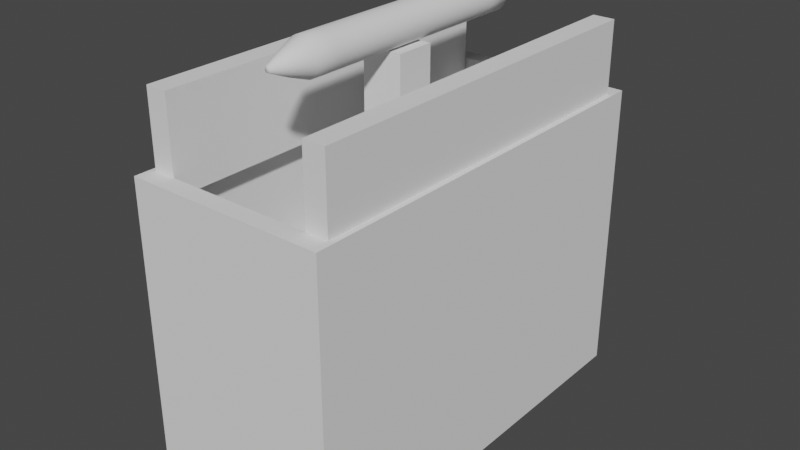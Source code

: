 # Source: PenCompartment.blend  (saved by Blender 2.82.7; exported with 4.5.12 LTS)
import bpy
from mathutils import Matrix  # noqa: F401  (used for matrix-valued properties, if any)

bpy.ops.wm.read_factory_settings(use_empty=True)
scene = bpy.context.scene
scene.name = 'Scene'

# ---- collections
col_collection = bpy.data.collections.new('Collection'); scene.collection.children.link(col_collection)

# ---- world
world_world = bpy.data.worlds.new('World'); scene.world = world_world
world_world.use_nodes = True; world_world.node_tree.nodes.clear()
_N = world_world.node_tree.nodes; _L = world_world.node_tree.links
n0 = _N.new('ShaderNodeOutputWorld'); n0.name = 'World Output'; n0.location = (300, 300)
n1 = _N.new('ShaderNodeBackground'); n1.name = 'Background'; n1.location = (10, 300)
n1.inputs[0].default_value = (0.05088, 0.05088, 0.05088, 1.0)
_L.new(n1.outputs[0], n0.inputs[0])
n0.is_active_output = True
world_world.color = (0.05088, 0.05088, 0.05088)
world_world.use_sun_shadow = False
world_world.sun_shadow_jitter_overblur = 0.0

# ---- meshes
me_cube_002 = bpy.data.meshes.new('Cube.002')
me_cube_002.from_pydata([(-0.1, -0.211, -0.151), (-0.1, -0.211, 0.151), (-0.1, 0.211, -0.151), (-0.1, 0.211, 0.151), (0.1, -0.211, -0.151), (0.1, -0.211, 0.151), (0.1, 0.211, -0.151), (0.1, 0.211, 0.151), (-0.0915, -0.1931, 0.151), (-0.0915, 0.1931, 0.151), (0.0915, -0.1931, 0.151), (0.0915, 0.1931, 0.151), (-0.0915, -0.1931, 0.02566), (-0.0915, 0.1931, 0.02566), (0.0915, -0.1931, 0.02566), (0.0915, 0.1931, 0.02566)], [], [(0, 1, 3, 2), (2, 3, 7, 6), (6, 7, 5, 4), (4, 5, 1, 0), (2, 6, 4, 0), (5, 7, 11, 10), (10, 11, 15, 14), (3, 1, 8, 9), (1, 5, 10, 8), (7, 3, 9, 11), (15, 13, 12, 14), (9, 8, 12, 13), (8, 10, 14, 12), (11, 9, 13, 15)])
_uv = me_cube_002.uv_layers.new(name='UVMap')
_uv.uv.foreach_set('vector', [0.375, 0.0, 0.625, 0.0, 0.625, 0.25, 0.375, 0.25, 0.375, 0.25, 0.625, 0.25, 0.625, 0.5, 0.375, 0.5, 0.375, 0.5, 0.625, 0.5, 0.625, 0.75, 0.375, 0.75, 0.375, 0.75, 0.625, 0.75, 0.625, 1.0, 0.375, 1.0, 0.125, 0.5, 0.375, 0.5, 0.375, 0.75, 0.125, 0.75, 0.625, 0.75, 0.625, 0.5, 0.625, 0.5, 0.625, 0.75, 0.625, 0.75, 0.625, 0.5, 0.625, 0.5, 0.625, 0.75, 0.625, 0.25, 0.625, 0.0, 0.625, 0.0, 0.625, 0.25, 0.625, 1.0, 0.625, 0.75, 0.625, 0.75, 0.625, 1.0, 0.625, 0.5, 0.625, 0.25, 0.625, 0.25, 0.625, 0.5, 0.625, 0.5, 0.875, 0.5, 0.875, 0.75, 0.625, 0.75, 0.625, 0.25, 0.625, 0.0, 0.625, 0.0, 0.625, 0.25, 0.625, 1.0, 0.625, 0.75, 0.625, 0.75, 0.625, 1.0, 0.625, 0.5, 0.625, 0.25, 0.625, 0.25, 0.625, 0.5])
me_cube_002.use_remesh_fix_poles = True
me_cube_002.use_remesh_preserve_attributes = False
me_cube_002.use_mirror_vertex_groups = False
me_cube_002.update()
me_cube_001 = bpy.data.meshes.new('Cube.001')
me_cube_001.from_pydata([(-0.08394, -0.193, -0.01114), (-0.08394, -0.193, 0.01086), (-0.08394, 0.193, -0.01114), (-0.08394, 0.193, 0.01086), (0.007527, -0.193, -0.01114), (0.007527, -0.193, 0.01086), (0.007527, 0.193, -0.01114), (0.007527, 0.193, 0.01086)], [], [(0, 1, 3, 2), (2, 3, 7, 6), (6, 7, 5, 4), (4, 5, 1, 0), (2, 6, 4, 0), (7, 3, 1, 5)])
_uv = me_cube_001.uv_layers.new(name='UVMap')
_uv.uv.foreach_set('vector', [0.375, 0.0, 0.625, 0.0, 0.625, 0.25, 0.375, 0.25, 0.375, 0.25, 0.625, 0.25, 0.625, 0.5, 0.375, 0.5, 0.375, 0.5, 0.625, 0.5, 0.625, 0.75, 0.375, 0.75, 0.375, 0.75, 0.625, 0.75, 0.625, 1.0, 0.375, 1.0, 0.125, 0.5, 0.375, 0.5, 0.375, 0.75, 0.125, 0.75, 0.625, 0.5, 0.875, 0.5, 0.875, 0.75, 0.625, 0.75])
me_cube_001.materials.append(None)
me_cube_001.use_remesh_fix_poles = True
me_cube_001.use_remesh_preserve_attributes = False
me_cube_001.use_mirror_vertex_groups = False
me_cube_001.update()
me_cube_003 = bpy.data.meshes.new('Cube.003')
me_cube_003.from_pydata([(-0.007215, -0.193, -0.01114), (-0.007215, -0.193, 0.01086), (-0.007215, 0.193, -0.01114), (-0.007215, 0.193, 0.01086), (0.08425, -0.193, -0.01114), (0.08425, -0.193, 0.01086), (0.08425, 0.193, -0.01114), (0.08425, 0.193, 0.01086)], [], [(0, 1, 3, 2), (2, 3, 7, 6), (6, 7, 5, 4), (4, 5, 1, 0), (2, 6, 4, 0), (7, 3, 1, 5)])
_uv = me_cube_003.uv_layers.new(name='UVMap')
_uv.uv.foreach_set('vector', [0.375, 0.0, 0.625, 0.0, 0.625, 0.25, 0.375, 0.25, 0.375, 0.25, 0.625, 0.25, 0.625, 0.5, 0.375, 0.5, 0.375, 0.5, 0.625, 0.5, 0.625, 0.75, 0.375, 0.75, 0.375, 0.75, 0.625, 0.75, 0.625, 1.0, 0.375, 1.0, 0.125, 0.5, 0.375, 0.5, 0.375, 0.75, 0.125, 0.75, 0.625, 0.5, 0.875, 0.5, 0.875, 0.75, 0.625, 0.75])
me_cube_003.materials.append(None)
me_cube_003.use_remesh_fix_poles = True
me_cube_003.use_remesh_preserve_attributes = False
me_cube_003.use_mirror_vertex_groups = False
me_cube_003.update()
me_cube = bpy.data.meshes.new('Cube')
me_cube.from_pydata([(-1.0, -1.0, -6.93), (-1.0, -1.0, 3.48), (-1.0, 1.0, -6.93), (-1.0, 1.0, 3.48), (1.0, -1.0, -6.93), (1.0, -1.0, 3.48), (1.0, 1.0, -6.93), (1.0, 1.0, 3.48)], [], [(0, 1, 3, 2), (2, 3, 7, 6), (6, 7, 5, 4), (4, 5, 1, 0), (2, 6, 4, 0), (7, 3, 1, 5)])
_uv = me_cube.uv_layers.new(name='UVMap')
_uv.uv.foreach_set('vector', [0.375, 0.0, 0.625, 0.0, 0.625, 0.25, 0.375, 0.25, 0.375, 0.25, 0.625, 0.25, 0.625, 0.5, 0.375, 0.5, 0.375, 0.5, 0.625, 0.5, 0.625, 0.75, 0.375, 0.75, 0.375, 0.75, 0.625, 0.75, 0.625, 1.0, 0.375, 1.0, 0.125, 0.5, 0.375, 0.5, 0.375, 0.75, 0.125, 0.75, 0.625, 0.5, 0.875, 0.5, 0.875, 0.75, 0.625, 0.75])
me_cube.materials.append(None)
me_cube.use_remesh_fix_poles = True
me_cube.use_remesh_preserve_attributes = False
me_cube.use_mirror_vertex_groups = False
me_cube.update()
me_cylinder = bpy.data.meshes.new('Cylinder')
me_cylinder.from_pydata([(-2.549e-09, 0.1166, 0.01484), (-5.883e-10, -0.1694, 0.002786), (0.002885, 0.1166, 0.01455), (0.0005342, -0.1694, 0.002734), (0.005659, 0.1166, 0.01371), (0.001048, -0.1694, 0.002578), (0.008216, 0.1166, 0.01234), (0.001521, -0.1694, 0.002325), (0.01046, 0.1166, 0.01051), (0.001936, -0.1694, 0.001984), (0.0123, 0.1166, 0.008264), (0.002277, -0.1694, 0.001569), (0.01366, 0.1166, 0.005708), (0.00253, -0.1694, 0.001096), (0.0145, 0.1166, 0.002933), (0.002685, -0.1694, 0.0005824), (0.01479, 0.1166, 4.828e-05), (0.002738, -0.1694, 4.827e-05), (0.0145, 0.1166, -0.002837), (0.002685, -0.1694, -0.0004859), (0.01366, 0.1166, -0.005611), (0.00253, -0.1694, -0.0009995), (0.0123, 0.1166, -0.008168), (0.002277, -0.1694, -0.001473), (0.01046, 0.1166, -0.01041), (0.001936, -0.1694, -0.001888), (0.008216, 0.1166, -0.01225), (0.001521, -0.1694, -0.002228), (0.005659, 0.1166, -0.01361), (0.001048, -0.1694, -0.002481), (0.002885, 0.1166, -0.01446), (0.0005342, -0.1694, -0.002637), (-7.368e-09, 0.1166, -0.01474), (-1.48e-09, -0.1694, -0.00269), (-0.002885, 0.1166, -0.01446), (-0.0005342, -0.1694, -0.002637), (-0.005659, 0.1166, -0.01361), (-0.001048, -0.1694, -0.002481), (-0.008216, 0.1166, -0.01225), (-0.001521, -0.1694, -0.002228), (-0.01046, 0.1166, -0.01041), (-0.001936, -0.1694, -0.001888), (-0.0123, 0.1166, -0.008168), (-0.002277, -0.1694, -0.001473), (-0.01366, 0.1166, -0.005611), (-0.00253, -0.1694, -0.0009995), (-0.0145, 0.1166, -0.002837), (-0.002685, -0.1694, -0.0004859), (-0.01479, 0.1166, 4.829e-05), (-0.002738, -0.1694, 4.827e-05), (-0.0145, 0.1166, 0.002933), (-0.002685, -0.1694, 0.0005824), (-0.01366, 0.1166, 0.005708), (-0.00253, -0.1694, 0.001096), (-0.0123, 0.1166, 0.008264), (-0.002277, -0.1694, 0.001569), (-0.01046, 0.1166, 0.01051), (-0.001936, -0.1694, 0.001984), (-0.008216, 0.1166, 0.01234), (-0.001521, -0.1694, 0.002325), (-0.005659, 0.1166, 0.01371), (-0.001048, -0.1694, 0.002578), (-0.002885, 0.1166, 0.01455), (-0.0005342, -0.1694, 0.002734), (-3.158e-09, 0.09185, 0.0169), (0.003557, 0.09185, 0.01685), (0.006978, 0.09185, 0.01689), (0.01013, 0.09185, 0.01521), (0.01289, 0.09185, 0.01294), (0.01516, 0.09185, 0.01018), (0.01685, 0.09185, 0.007026), (0.01788, 0.09185, 0.003606), (0.01823, 0.09185, 4.828e-05), (0.01788, 0.09185, -0.003509), (0.01685, 0.09185, -0.00693), (0.01516, 0.09185, -0.01008), (0.01289, 0.09185, -0.01285), (0.01013, 0.09185, -0.01511), (0.006978, 0.09185, -0.0168), (0.003557, 0.09185, -0.01784), (-9.099e-09, 0.09185, -0.01819), (-0.003557, 0.09185, -0.01784), (-0.006978, 0.09185, -0.0168), (-0.01013, 0.09185, -0.01511), (-0.01289, 0.09185, -0.01285), (-0.01516, 0.09185, -0.01008), (-0.01685, 0.09185, -0.00693), (-0.01788, 0.09185, -0.003509), (-0.01823, 0.09185, 4.829e-05), (-0.01788, 0.09185, 0.003606), (-0.01685, 0.09185, 0.007026), (-0.01516, 0.09185, 0.01018), (-0.01289, 0.09185, 0.01294), (-0.01013, 0.09185, 0.01521), (-0.006978, 0.09185, 0.01689), (-0.003557, 0.09185, 0.01685), (-3.158e-09, -0.1318, 0.01692), (0.003557, -0.1318, 0.01689), (0.006978, -0.1318, 0.01689), (0.01013, -0.1318, 0.01521), (0.01289, -0.1318, 0.01294), (0.01516, -0.1318, 0.01018), (0.01685, -0.1318, 0.007026), (0.01788, -0.1318, 0.003606), (0.01823, -0.1318, 4.827e-05), (0.01788, -0.1318, -0.003509), (0.01685, -0.1318, -0.00693), (0.01516, -0.1318, -0.01008), (0.01289, -0.1318, -0.01285), (0.01013, -0.1318, -0.01511), (0.006978, -0.1318, -0.0168), (0.003557, -0.1318, -0.01784), (-9.099e-09, -0.1318, -0.01819), (-0.003557, -0.1318, -0.01784), (-0.006978, -0.1318, -0.0168), (-0.01013, -0.1318, -0.01511), (-0.01289, -0.1318, -0.01285), (-0.01516, -0.1318, -0.01008), (-0.01685, -0.1318, -0.00693), (-0.01788, -0.1318, -0.003509), (-0.01823, -0.1318, 4.829e-05), (-0.01788, -0.1318, 0.003606), (-0.01685, -0.1318, 0.007026), (-0.01516, -0.1318, 0.01018), (-0.01289, -0.1318, 0.01294), (-0.01013, -0.1318, 0.01521), (-0.006978, -0.1318, 0.01689), (-0.003557, -0.1318, 0.01689), (0.003557, -0.1105, 0.01685), (0.006978, -0.1105, 0.01689), (0.01013, -0.1105, 0.01521), (0.01289, -0.1105, 0.01294), (0.01516, -0.1105, 0.01018), (0.01685, -0.1105, 0.007026), (0.01788, -0.1105, 0.003606), (0.01823, -0.1105, 4.827e-05), (0.01788, -0.1105, -0.003509), (0.01685, -0.1105, -0.00693), (0.01516, -0.1105, -0.01008), (0.01289, -0.1105, -0.01285), (0.01013, -0.1105, -0.01511), (0.006978, -0.1105, -0.0168), (0.003557, -0.1105, -0.01784), (-9.099e-09, -0.1105, -0.01819), (-0.003557, -0.1105, -0.01784), (-0.006978, -0.1105, -0.0168), (-0.01013, -0.1105, -0.01511), (-0.01289, -0.1105, -0.01285), (-0.01516, -0.1105, -0.01008), (-0.01685, -0.1105, -0.00693), (-0.01788, -0.1105, -0.003509), (-0.01823, -0.1105, 4.829e-05), (-0.01788, -0.1105, 0.003606), (-0.01685, -0.1105, 0.007026), (-0.01516, -0.1105, 0.01018), (-0.01289, -0.1105, 0.01294), (-0.01013, -0.1105, 0.01521), (-0.006978, -0.1105, 0.01689), (-0.003557, -0.1105, 0.01685), (-3.158e-09, -0.1105, 0.0169), (-2.051e-09, -0.1486, 0.01175), (0.002283, -0.1486, 0.01153), (0.004479, -0.1486, 0.01086), (0.006502, -0.1486, 0.009779), (0.008275, -0.1486, 0.008324), (0.009731, -0.1486, 0.00655), (0.01081, -0.1486, 0.004527), (0.01148, -0.1486, 0.002331), (0.0117, -0.1486, 4.827e-05), (0.01148, -0.1486, -0.002235), (0.01081, -0.1486, -0.00443), (0.009731, -0.1486, -0.006454), (0.008275, -0.1486, -0.008227), (0.006502, -0.1486, -0.009683), (0.004479, -0.1486, -0.01076), (0.002283, -0.1486, -0.01143), (-5.865e-09, -0.1486, -0.01165), (-0.002283, -0.1486, -0.01143), (-0.004479, -0.1486, -0.01076), (-0.006502, -0.1486, -0.009683), (-0.008275, -0.1486, -0.008227), (-0.009731, -0.1486, -0.006454), (-0.01081, -0.1486, -0.00443), (-0.01148, -0.1486, -0.002235), (-0.0117, -0.1486, 4.829e-05), (-0.01148, -0.1486, 0.002331), (-0.01081, -0.1486, 0.004527), (-0.009731, -0.1486, 0.00655), (-0.008275, -0.1486, 0.008324), (-0.006502, -0.1486, 0.009779), (-0.004479, -0.1486, 0.01086), (-0.002283, -0.1486, 0.01153), (0.003557, 0.1137, 0.01694), (0.006978, 0.1137, 0.01689), (0.01013, 0.1137, 0.01521), (0.01289, 0.1137, 0.01294), (0.01516, 0.1137, 0.01018), (0.01685, 0.1137, 0.007026), (0.01788, 0.1137, 0.003606), (0.01823, 0.1137, 4.828e-05), (0.01788, 0.1137, -0.003509), (0.01685, 0.1137, -0.00693), (0.01516, 0.1137, -0.01008), (0.01289, 0.1137, -0.01285), (0.01013, 0.1137, -0.01511), (0.006978, 0.1137, -0.0168), (0.003557, 0.1137, -0.01784), (-9.099e-09, 0.1137, -0.01819), (-0.003557, 0.1137, -0.01784), (-0.006978, 0.1137, -0.0168), (-0.01013, 0.1137, -0.01511), (-0.01289, 0.1137, -0.01285), (-0.01516, 0.1137, -0.01008), (-0.01685, 0.1137, -0.00693), (-0.01788, 0.1137, -0.003509), (-0.01823, 0.1137, 4.829e-05), (-0.01788, 0.1137, 0.003606), (-0.01685, 0.1137, 0.007026), (-0.01516, 0.1137, 0.01018), (-0.01289, 0.1137, 0.01294), (-0.01013, 0.1137, 0.01521), (-0.006978, 0.1137, 0.01689), (-0.003557, 0.1137, 0.01694), (-3.158e-09, 0.1137, 0.01692), (-4.692e-10, 0.1195, 0.002097), (0.0003996, 0.1195, 0.002057), (0.0007839, 0.1195, 0.001941), (0.001138, 0.1195, 0.001752), (0.001449, 0.1195, 0.001497), (0.001703, 0.1195, 0.001186), (0.001893, 0.1195, 0.0008322), (0.002009, 0.1195, 0.0004479), (0.002049, 0.1195, 4.828e-05), (0.002009, 0.1195, -0.0003514), (0.001893, 0.1195, -0.0007357), (0.001703, 0.1195, -0.00109), (0.001449, 0.1195, -0.0014), (0.001138, 0.1195, -0.001655), (0.0007839, 0.1195, -0.001844), (0.0003996, 0.1195, -0.001961), (-1.137e-09, 0.1195, -0.002), (-0.0003996, 0.1195, -0.001961), (-0.0007839, 0.1195, -0.001844), (-0.001138, 0.1195, -0.001655), (-0.001449, 0.1195, -0.0014), (-0.001703, 0.1195, -0.00109), (-0.001893, 0.1195, -0.0007357), (-0.002009, 0.1195, -0.0003514), (-0.002049, 0.1195, 4.828e-05), (-0.002009, 0.1195, 0.0004479), (-0.001893, 0.1195, 0.0008322), (-0.001703, 0.1195, 0.001186), (-0.001449, 0.1195, 0.001497), (-0.001138, 0.1195, 0.001752), (-0.0007839, 0.1195, 0.001941), (-0.0003996, 0.1195, 0.002057), (-4.692e-10, 0.1187, 0.002097), (0.0003996, 0.1187, 0.002057), (0.0007839, 0.1187, 0.001941), (0.001138, 0.1187, 0.001752), (0.001449, 0.1187, 0.001497), (0.001703, 0.1187, 0.001186), (0.001893, 0.1187, 0.0008322), (0.002009, 0.1187, 0.0004479), (0.002049, 0.1187, 4.828e-05), (0.002009, 0.1187, -0.0003514), (0.001893, 0.1187, -0.0007357), (0.001703, 0.1187, -0.00109), (0.001449, 0.1187, -0.0014), (0.001138, 0.1187, -0.001655), (0.0007839, 0.1187, -0.001844), (0.0003996, 0.1187, -0.001961), (-1.137e-09, 0.1187, -0.002), (-0.0003996, 0.1187, -0.001961), (-0.0007839, 0.1187, -0.001844), (-0.001138, 0.1187, -0.001655), (-0.001449, 0.1187, -0.0014), (-0.001703, 0.1187, -0.00109), (-0.001893, 0.1187, -0.0007357), (-0.002009, 0.1187, -0.0003514), (-0.002049, 0.1187, 4.828e-05), (-0.002009, 0.1187, 0.0004479), (-0.001893, 0.1187, 0.0008322), (-0.001703, 0.1187, 0.001186), (-0.001449, 0.1187, 0.001497), (-0.001138, 0.1187, 0.001752), (-0.0007839, 0.1187, 0.001941), (-0.0003996, 0.1187, 0.002057)], [], [(160, 1, 3, 161), (161, 3, 5, 162), (162, 5, 7, 163), (163, 7, 9, 164), (164, 9, 11, 165), (165, 11, 13, 166), (166, 13, 15, 167), (167, 15, 17, 168), (168, 17, 19, 169), (169, 19, 21, 170), (170, 21, 23, 171), (171, 23, 25, 172), (172, 25, 27, 173), (173, 27, 29, 174), (174, 29, 31, 175), (175, 31, 33, 176), (176, 33, 35, 177), (177, 35, 37, 178), (178, 37, 39, 179), (179, 39, 41, 180), (180, 41, 43, 181), (181, 43, 45, 182), (182, 45, 47, 183), (183, 47, 49, 184), (184, 49, 51, 185), (185, 51, 53, 186), (186, 53, 55, 187), (187, 55, 57, 188), (188, 57, 59, 189), (189, 59, 61, 190), (3, 1, 63, 61, 59, 57, 55, 53, 51, 49, 47, 45, 43, 41, 39, 37, 35, 33, 31, 29, 27, 25, 23, 21, 19, 17, 15, 13, 11, 9, 7, 5), (190, 61, 63, 191), (191, 63, 1, 160), (46, 48, 248, 247), (222, 95, 64, 223), (221, 94, 95, 222), (220, 93, 94, 221), (219, 92, 93, 220), (218, 91, 92, 219), (217, 90, 91, 218), (216, 89, 90, 217), (215, 88, 89, 216), (214, 87, 88, 215), (213, 86, 87, 214), (212, 85, 86, 213), (211, 84, 85, 212), (210, 83, 84, 211), (209, 82, 83, 210), (208, 81, 82, 209), (207, 80, 81, 208), (206, 79, 80, 207), (205, 78, 79, 206), (204, 77, 78, 205), (203, 76, 77, 204), (202, 75, 76, 203), (201, 74, 75, 202), (200, 73, 74, 201), (199, 72, 73, 200), (198, 71, 72, 199), (197, 70, 71, 198), (196, 69, 70, 197), (195, 68, 69, 196), (194, 67, 68, 195), (193, 66, 67, 194), (192, 65, 66, 193), (223, 64, 65, 192), (158, 127, 96, 159), (157, 126, 127, 158), (156, 125, 126, 157), (155, 124, 125, 156), (154, 123, 124, 155), (153, 122, 123, 154), (152, 121, 122, 153), (151, 120, 121, 152), (150, 119, 120, 151), (149, 118, 119, 150), (148, 117, 118, 149), (147, 116, 117, 148), (146, 115, 116, 147), (145, 114, 115, 146), (144, 113, 114, 145), (143, 112, 113, 144), (142, 111, 112, 143), (141, 110, 111, 142), (140, 109, 110, 141), (139, 108, 109, 140), (138, 107, 108, 139), (137, 106, 107, 138), (136, 105, 106, 137), (135, 104, 105, 136), (134, 103, 104, 135), (133, 102, 103, 134), (132, 101, 102, 133), (131, 100, 101, 132), (130, 99, 100, 131), (129, 98, 99, 130), (128, 97, 98, 129), (159, 96, 97, 128), (64, 159, 128, 65), (65, 128, 129, 66), (66, 129, 130, 67), (67, 130, 131, 68), (68, 131, 132, 69), (69, 132, 133, 70), (70, 133, 134, 71), (71, 134, 135, 72), (72, 135, 136, 73), (73, 136, 137, 74), (74, 137, 138, 75), (75, 138, 139, 76), (76, 139, 140, 77), (77, 140, 141, 78), (78, 141, 142, 79), (79, 142, 143, 80), (80, 143, 144, 81), (81, 144, 145, 82), (82, 145, 146, 83), (83, 146, 147, 84), (84, 147, 148, 85), (85, 148, 149, 86), (86, 149, 150, 87), (87, 150, 151, 88), (88, 151, 152, 89), (89, 152, 153, 90), (90, 153, 154, 91), (91, 154, 155, 92), (92, 155, 156, 93), (93, 156, 157, 94), (94, 157, 158, 95), (95, 158, 159, 64), (127, 191, 160, 96), (126, 190, 191, 127), (125, 189, 190, 126), (124, 188, 189, 125), (123, 187, 188, 124), (122, 186, 187, 123), (121, 185, 186, 122), (120, 184, 185, 121), (119, 183, 184, 120), (118, 182, 183, 119), (117, 181, 182, 118), (116, 180, 181, 117), (115, 179, 180, 116), (114, 178, 179, 115), (113, 177, 178, 114), (112, 176, 177, 113), (111, 175, 176, 112), (110, 174, 175, 111), (109, 173, 174, 110), (108, 172, 173, 109), (107, 171, 172, 108), (106, 170, 171, 107), (105, 169, 170, 106), (104, 168, 169, 105), (103, 167, 168, 104), (102, 166, 167, 103), (101, 165, 166, 102), (100, 164, 165, 101), (99, 163, 164, 100), (98, 162, 163, 99), (97, 161, 162, 98), (96, 160, 161, 97), (0, 223, 192, 2), (2, 192, 193, 4), (4, 193, 194, 6), (6, 194, 195, 8), (8, 195, 196, 10), (10, 196, 197, 12), (12, 197, 198, 14), (14, 198, 199, 16), (16, 199, 200, 18), (18, 200, 201, 20), (20, 201, 202, 22), (22, 202, 203, 24), (24, 203, 204, 26), (26, 204, 205, 28), (28, 205, 206, 30), (30, 206, 207, 32), (32, 207, 208, 34), (34, 208, 209, 36), (36, 209, 210, 38), (38, 210, 211, 40), (40, 211, 212, 42), (42, 212, 213, 44), (44, 213, 214, 46), (46, 214, 215, 48), (48, 215, 216, 50), (50, 216, 217, 52), (52, 217, 218, 54), (54, 218, 219, 56), (56, 219, 220, 58), (58, 220, 221, 60), (60, 221, 222, 62), (62, 222, 223, 0), (240, 241, 273, 272), (2, 4, 226, 225), (20, 22, 235, 234), (38, 40, 244, 243), (56, 58, 253, 252), (12, 14, 231, 230), (30, 32, 240, 239), (48, 50, 249, 248), (4, 6, 227, 226), (22, 24, 236, 235), (40, 42, 245, 244), (58, 60, 254, 253), (14, 16, 232, 231), (32, 34, 241, 240), (50, 52, 250, 249), (6, 8, 228, 227), (24, 26, 237, 236), (42, 44, 246, 245), (60, 62, 255, 254), (16, 18, 233, 232), (34, 36, 242, 241), (52, 54, 251, 250), (8, 10, 229, 228), (26, 28, 238, 237), (44, 46, 247, 246), (0, 2, 225, 224), (62, 0, 224, 255), (18, 20, 234, 233), (36, 38, 243, 242), (54, 56, 252, 251), (10, 12, 230, 229), (28, 30, 239, 238), (256, 257, 258, 259, 260, 261, 262, 263, 264, 265, 266, 267, 268, 269, 270, 271, 272, 273, 274, 275, 276, 277, 278, 279, 280, 281, 282, 283, 284, 285, 286, 287), (227, 228, 260, 259), (254, 255, 287, 286), (241, 242, 274, 273), (228, 229, 261, 260), (255, 224, 256, 287), (242, 243, 275, 274), (229, 230, 262, 261), (243, 244, 276, 275), (230, 231, 263, 262), (244, 245, 277, 276), (231, 232, 264, 263), (245, 246, 278, 277), (232, 233, 265, 264), (246, 247, 279, 278), (233, 234, 266, 265), (247, 248, 280, 279), (234, 235, 267, 266), (248, 249, 281, 280), (235, 236, 268, 267), (249, 250, 282, 281), (236, 237, 269, 268), (250, 251, 283, 282), (237, 238, 270, 269), (224, 225, 257, 256), (251, 252, 284, 283), (238, 239, 271, 270), (225, 226, 258, 257), (252, 253, 285, 284), (239, 240, 272, 271), (226, 227, 259, 258), (253, 254, 286, 285)])
me_cylinder.polygons.foreach_set('use_smooth', [True] * 258)
_uv = me_cylinder.uv_layers.new(name='UVMap')
_uv.uv.foreach_set('vector', [1.0, 0.9809, 1.0, 1.0, 0.9688, 1.0, 0.9688, 0.9809, 0.9688, 0.9809, 0.9688, 1.0, 0.9375, 1.0, 0.9375, 0.9809, 0.9375, 0.9809, 0.9375, 1.0, 0.9062, 1.0, 0.9062, 0.9809, 0.9062, 0.9809, 0.9062, 1.0, 0.875, 1.0, 0.875, 0.9809, 0.875, 0.9809, 0.875, 1.0, 0.8438, 1.0, 0.8438, 0.9809, 0.8438, 0.9809, 0.8438, 1.0, 0.8125, 1.0, 0.8125, 0.9809, 0.8125, 0.9809, 0.8125, 1.0, 0.7812, 1.0, 0.7812, 0.9809, 0.7812, 0.9809, 0.7812, 1.0, 0.75, 1.0, 0.75, 0.9809, 0.75, 0.9809, 0.75, 1.0, 0.7188, 1.0, 0.7188, 0.9809, 0.7188, 0.9809, 0.7188, 1.0, 0.6875, 1.0, 0.6875, 0.9809, 0.6875, 0.9809, 0.6875, 1.0, 0.6562, 1.0, 0.6562, 0.9809, 0.6562, 0.9809, 0.6562, 1.0, 0.625, 1.0, 0.625, 0.9809, 0.625, 0.9809, 0.625, 1.0, 0.5938, 1.0, 0.5938, 0.9809, 0.5938, 0.9809, 0.5938, 1.0, 0.5625, 1.0, 0.5625, 0.9809, 0.5625, 0.9809, 0.5625, 1.0, 0.5312, 1.0, 0.5312, 0.9809, 0.5312, 0.9809, 0.5312, 1.0, 0.5, 1.0, 0.5, 0.9809, 0.5, 0.9809, 0.5, 1.0, 0.4688, 1.0, 0.4688, 0.9809, 0.4688, 0.9809, 0.4688, 1.0, 0.4375, 1.0, 0.4375, 0.9809, 0.4375, 0.9809, 0.4375, 1.0, 0.4062, 1.0, 0.4062, 0.9809, 0.4062, 0.9809, 0.4062, 1.0, 0.375, 1.0, 0.375, 0.9809, 0.375, 0.9809, 0.375, 1.0, 0.3438, 1.0, 0.3438, 0.9809, 0.3438, 0.9809, 0.3438, 1.0, 0.3125, 1.0, 0.3125, 0.9809, 0.3125, 0.9809, 0.3125, 1.0, 0.2812, 1.0, 0.2812, 0.9809, 0.2812, 0.9809, 0.2812, 1.0, 0.25, 1.0, 0.25, 0.9809, 0.25, 0.9809, 0.25, 1.0, 0.2188, 1.0, 0.2188, 0.9809, 0.2188, 0.9809, 0.2188, 1.0, 0.1875, 1.0, 0.1875, 0.9809, 0.1875, 0.9809, 0.1875, 1.0, 0.1562, 1.0, 0.1562, 0.9809, 0.1562, 0.9809, 0.1562, 1.0, 0.125, 1.0, 0.125, 0.9809, 0.125, 0.9809, 0.125, 1.0, 0.09375, 1.0, 0.09375, 0.9809, 0.09375, 0.9809, 0.09375, 1.0, 0.0625, 1.0, 0.0625, 0.9809, 0.2968, 0.4854, 0.25, 0.49, 0.2032, 0.4854, 0.1582, 0.4717, 0.1167, 0.4496, 0.08029, 0.4197, 0.05045, 0.3833, 0.02827, 0.3418, 0.01461, 0.2968, 0.01, 0.25, 0.01461, 0.2032, 0.02827, 0.1582, 0.05045, 0.1167, 0.08029, 0.08029, 0.1167, 0.05045, 0.1582, 0.02827, 0.2032, 0.01461, 0.25, 0.01, 0.2968, 0.01461, 0.3418, 0.02827, 0.3833, 0.05045, 0.4197, 0.08029, 0.4496, 0.1167, 0.4717, 0.1582, 0.4854, 0.2032, 0.49, 0.25, 0.4854, 0.2968, 0.4717, 0.3418, 0.4496, 0.3833, 0.4197, 0.4197, 0.3833, 0.4496, 0.3418, 0.4717, 0.0625, 0.9809, 0.0625, 1.0, 0.03125, 1.0, 0.03125, 0.9809, 0.03125, 0.9809, 0.03125, 1.0, 0.0, 1.0, -1.863e-09, 0.9809, 0.2812, 0.5, 0.25, 0.5, 0.25, 0.5, 0.2812, 0.5, 0.03125, 0.5054, 0.03125, 0.5452, 0.0, 0.5452, 4.098e-08, 0.5054, 0.0625, 0.5054, 0.0625, 0.5452, 0.03125, 0.5452, 0.03125, 0.5054, 0.09375, 0.5054, 0.09375, 0.5452, 0.0625, 0.5452, 0.0625, 0.5054, 0.125, 0.5054, 0.125, 0.5452, 0.09375, 0.5452, 0.09375, 0.5054, 0.1562, 0.5054, 0.1562, 0.5452, 0.125, 0.5452, 0.125, 0.5054, 0.1875, 0.5054, 0.1875, 0.5452, 0.1562, 0.5452, 0.1562, 0.5054, 0.2187, 0.5054, 0.2188, 0.5452, 0.1875, 0.5452, 0.1875, 0.5054, 0.25, 0.5054, 0.25, 0.5452, 0.2188, 0.5452, 0.2187, 0.5054, 0.2812, 0.5054, 0.2812, 0.5452, 0.25, 0.5452, 0.25, 0.5054, 0.3125, 0.5054, 0.3125, 0.5452, 0.2812, 0.5452, 0.2812, 0.5054, 0.3437, 0.5054, 0.3438, 0.5452, 0.3125, 0.5452, 0.3125, 0.5054, 0.375, 0.5054, 0.375, 0.5452, 0.3438, 0.5452, 0.3437, 0.5054, 0.4062, 0.5054, 0.4062, 0.5452, 0.375, 0.5452, 0.375, 0.5054, 0.4375, 0.5054, 0.4375, 0.5452, 0.4062, 0.5452, 0.4062, 0.5054, 0.4688, 0.5054, 0.4688, 0.5452, 0.4375, 0.5452, 0.4375, 0.5054, 0.5, 0.5054, 0.5, 0.5452, 0.4688, 0.5452, 0.4688, 0.5054, 0.5312, 0.5054, 0.5312, 0.5452, 0.5, 0.5452, 0.5, 0.5054, 0.5625, 0.5054, 0.5625, 0.5452, 0.5312, 0.5452, 0.5312, 0.5054, 0.5938, 0.5054, 0.5938, 0.5452, 0.5625, 0.5452, 0.5625, 0.5054, 0.625, 0.5054, 0.625, 0.5452, 0.5938, 0.5452, 0.5938, 0.5054, 0.6562, 0.5054, 0.6562, 0.5452, 0.625, 0.5452, 0.625, 0.5054, 0.6875, 0.5054, 0.6875, 0.5452, 0.6562, 0.5452, 0.6562, 0.5054, 0.7188, 0.5054, 0.7188, 0.5452, 0.6875, 0.5452, 0.6875, 0.5054, 0.75, 0.5054, 0.75, 0.5452, 0.7188, 0.5452, 0.7188, 0.5054, 0.7812, 0.5054, 0.7812, 0.5452, 0.75, 0.5452, 0.75, 0.5054, 0.8125, 0.5054, 0.8125, 0.5452, 0.7812, 0.5452, 0.7812, 0.5054, 0.8438, 0.5054, 0.8438, 0.5452, 0.8125, 0.5452, 0.8125, 0.5054, 0.875, 0.5054, 0.875, 0.5452, 0.8438, 0.5452, 0.8438, 0.5054, 0.9062, 0.5054, 0.9062, 0.5452, 0.875, 0.5452, 0.875, 0.5054, 0.9375, 0.5054, 0.9375, 0.5452, 0.9062, 0.5452, 0.9062, 0.5054, 0.9688, 0.5054, 0.9688, 0.5452, 0.9375, 0.5452, 0.9375, 0.5054, 1.0, 0.5054, 1.0, 0.5452, 0.9688, 0.5452, 0.9688, 0.5054, 0.03125, 0.9148, 0.03125, 0.9537, 0.0, 0.9537, 0.0, 0.9148, 0.0625, 0.9148, 0.0625, 0.9537, 0.03125, 0.9537, 0.03125, 0.9148, 0.09375, 0.9148, 0.09375, 0.9537, 0.0625, 0.9537, 0.0625, 0.9148, 0.125, 0.9148, 0.125, 0.9537, 0.09375, 0.9537, 0.09375, 0.9148, 0.1562, 0.9148, 0.1562, 0.9537, 0.125, 0.9537, 0.125, 0.9148, 0.1875, 0.9148, 0.1875, 0.9537, 0.1562, 0.9537, 0.1562, 0.9148, 0.2188, 0.9148, 0.2188, 0.9537, 0.1875, 0.9537, 0.1875, 0.9148, 0.25, 0.9148, 0.25, 0.9537, 0.2188, 0.9537, 0.2188, 0.9148, 0.2812, 0.9148, 0.2812, 0.9537, 0.25, 0.9537, 0.25, 0.9148, 0.3125, 0.9148, 0.3125, 0.9537, 0.2812, 0.9537, 0.2812, 0.9148, 0.3438, 0.9148, 0.3438, 0.9537, 0.3125, 0.9537, 0.3125, 0.9148, 0.375, 0.9148, 0.375, 0.9537, 0.3438, 0.9537, 0.3438, 0.9148, 0.4062, 0.9148, 0.4062, 0.9537, 0.375, 0.9537, 0.375, 0.9148, 0.4375, 0.9148, 0.4375, 0.9537, 0.4062, 0.9537, 0.4062, 0.9148, 0.4688, 0.9148, 0.4688, 0.9537, 0.4375, 0.9537, 0.4375, 0.9148, 0.5, 0.9148, 0.5, 0.9537, 0.4688, 0.9537, 0.4688, 0.9148, 0.5312, 0.9148, 0.5312, 0.9537, 0.5, 0.9537, 0.5, 0.9148, 0.5625, 0.9148, 0.5625, 0.9537, 0.5312, 0.9537, 0.5312, 0.9148, 0.5938, 0.9148, 0.5938, 0.9537, 0.5625, 0.9537, 0.5625, 0.9148, 0.625, 0.9148, 0.625, 0.9537, 0.5938, 0.9537, 0.5938, 0.9148, 0.6562, 0.9148, 0.6562, 0.9537, 0.625, 0.9537, 0.625, 0.9148, 0.6875, 0.9148, 0.6875, 0.9537, 0.6562, 0.9537, 0.6562, 0.9148, 0.7188, 0.9148, 0.7188, 0.9537, 0.6875, 0.9537, 0.6875, 0.9148, 0.75, 0.9148, 0.75, 0.9537, 0.7188, 0.9537, 0.7188, 0.9148, 0.7812, 0.9148, 0.7812, 0.9537, 0.75, 0.9537, 0.75, 0.9148, 0.8125, 0.9148, 0.8125, 0.9537, 0.7812, 0.9537, 0.7812, 0.9148, 0.8438, 0.9148, 0.8438, 0.9537, 0.8125, 0.9537, 0.8125, 0.9148, 0.875, 0.9148, 0.875, 0.9537, 0.8438, 0.9537, 0.8438, 0.9148, 0.9062, 0.9148, 0.9062, 0.9537, 0.875, 0.9537, 0.875, 0.9148, 0.9375, 0.9148, 0.9375, 0.9537, 0.9062, 0.9537, 0.9062, 0.9148, 0.9688, 0.9148, 0.9688, 0.9537, 0.9375, 0.9537, 0.9375, 0.9148, 1.0, 0.9148, 1.0, 0.9537, 0.9688, 0.9537, 0.9688, 0.9148, 1.0, 0.5452, 1.0, 0.9148, 0.9688, 0.9148, 0.9688, 0.5452, 0.9688, 0.5452, 0.9688, 0.9148, 0.9375, 0.9148, 0.9375, 0.5452, 0.9375, 0.5452, 0.9375, 0.9148, 0.9062, 0.9148, 0.9062, 0.5452, 0.9062, 0.5452, 0.9062, 0.9148, 0.875, 0.9148, 0.875, 0.5452, 0.875, 0.5452, 0.875, 0.9148, 0.8438, 0.9148, 0.8438, 0.5452, 0.8438, 0.5452, 0.8438, 0.9148, 0.8125, 0.9148, 0.8125, 0.5452, 0.8125, 0.5452, 0.8125, 0.9148, 0.7812, 0.9148, 0.7812, 0.5452, 0.7812, 0.5452, 0.7812, 0.9148, 0.75, 0.9148, 0.75, 0.5452, 0.75, 0.5452, 0.75, 0.9148, 0.7188, 0.9148, 0.7188, 0.5452, 0.7188, 0.5452, 0.7188, 0.9148, 0.6875, 0.9148, 0.6875, 0.5452, 0.6875, 0.5452, 0.6875, 0.9148, 0.6562, 0.9148, 0.6562, 0.5452, 0.6562, 0.5452, 0.6562, 0.9148, 0.625, 0.9148, 0.625, 0.5452, 0.625, 0.5452, 0.625, 0.9148, 0.5938, 0.9148, 0.5938, 0.5452, 0.5938, 0.5452, 0.5938, 0.9148, 0.5625, 0.9148, 0.5625, 0.5452, 0.5625, 0.5452, 0.5625, 0.9148, 0.5312, 0.9148, 0.5312, 0.5452, 0.5312, 0.5452, 0.5312, 0.9148, 0.5, 0.9148, 0.5, 0.5452, 0.5, 0.5452, 0.5, 0.9148, 0.4688, 0.9148, 0.4688, 0.5452, 0.4688, 0.5452, 0.4688, 0.9148, 0.4375, 0.9148, 0.4375, 0.5452, 0.4375, 0.5452, 0.4375, 0.9148, 0.4062, 0.9148, 0.4062, 0.5452, 0.4062, 0.5452, 0.4062, 0.9148, 0.375, 0.9148, 0.375, 0.5452, 0.375, 0.5452, 0.375, 0.9148, 0.3438, 0.9148, 0.3438, 0.5452, 0.3438, 0.5452, 0.3438, 0.9148, 0.3125, 0.9148, 0.3125, 0.5452, 0.3125, 0.5452, 0.3125, 0.9148, 0.2812, 0.9148, 0.2812, 0.5452, 0.2812, 0.5452, 0.2812, 0.9148, 0.25, 0.9148, 0.25, 0.5452, 0.25, 0.5452, 0.25, 0.9148, 0.2188, 0.9148, 0.2188, 0.5452, 0.2188, 0.5452, 0.2188, 0.9148, 0.1875, 0.9148, 0.1875, 0.5452, 0.1875, 0.5452, 0.1875, 0.9148, 0.1562, 0.9148, 0.1562, 0.5452, 0.1562, 0.5452, 0.1562, 0.9148, 0.125, 0.9148, 0.125, 0.5452, 0.125, 0.5452, 0.125, 0.9148, 0.09375, 0.9148, 0.09375, 0.5452, 0.09375, 0.5452, 0.09375, 0.9148, 0.0625, 0.9148, 0.0625, 0.5452, 0.0625, 0.5452, 0.0625, 0.9148, 0.03125, 0.9148, 0.03125, 0.5452, 0.03125, 0.5452, 0.03125, 0.9148, 0.0, 0.9148, 0.0, 0.5452, 0.03125, 0.9537, 0.03125, 0.9809, -1.863e-09, 0.9809, 0.0, 0.9537, 0.0625, 0.9537, 0.0625, 0.9809, 0.03125, 0.9809, 0.03125, 0.9537, 0.09375, 0.9537, 0.09375, 0.9809, 0.0625, 0.9809, 0.0625, 0.9537, 0.125, 0.9537, 0.125, 0.9809, 0.09375, 0.9809, 0.09375, 0.9537, 0.1562, 0.9537, 0.1562, 0.9809, 0.125, 0.9809, 0.125, 0.9537, 0.1875, 0.9537, 0.1875, 0.9809, 0.1562, 0.9809, 0.1562, 0.9537, 0.2188, 0.9537, 0.2188, 0.9809, 0.1875, 0.9809, 0.1875, 0.9537, 0.25, 0.9537, 0.25, 0.9809, 0.2188, 0.9809, 0.2188, 0.9537, 0.2812, 0.9537, 0.2812, 0.9809, 0.25, 0.9809, 0.25, 0.9537, 0.3125, 0.9537, 0.3125, 0.9809, 0.2812, 0.9809, 0.2812, 0.9537, 0.3438, 0.9537, 0.3438, 0.9809, 0.3125, 0.9809, 0.3125, 0.9537, 0.375, 0.9537, 0.375, 0.9809, 0.3438, 0.9809, 0.3438, 0.9537, 0.4062, 0.9537, 0.4062, 0.9809, 0.375, 0.9809, 0.375, 0.9537, 0.4375, 0.9537, 0.4375, 0.9809, 0.4062, 0.9809, 0.4062, 0.9537, 0.4688, 0.9537, 0.4688, 0.9809, 0.4375, 0.9809, 0.4375, 0.9537, 0.5, 0.9537, 0.5, 0.9809, 0.4688, 0.9809, 0.4688, 0.9537, 0.5312, 0.9537, 0.5312, 0.9809, 0.5, 0.9809, 0.5, 0.9537, 0.5625, 0.9537, 0.5625, 0.9809, 0.5312, 0.9809, 0.5312, 0.9537, 0.5938, 0.9537, 0.5938, 0.9809, 0.5625, 0.9809, 0.5625, 0.9537, 0.625, 0.9537, 0.625, 0.9809, 0.5938, 0.9809, 0.5938, 0.9537, 0.6562, 0.9537, 0.6562, 0.9809, 0.625, 0.9809, 0.625, 0.9537, 0.6875, 0.9537, 0.6875, 0.9809, 0.6562, 0.9809, 0.6562, 0.9537, 0.7188, 0.9537, 0.7188, 0.9809, 0.6875, 0.9809, 0.6875, 0.9537, 0.75, 0.9537, 0.75, 0.9809, 0.7188, 0.9809, 0.7188, 0.9537, 0.7812, 0.9537, 0.7812, 0.9809, 0.75, 0.9809, 0.75, 0.9537, 0.8125, 0.9537, 0.8125, 0.9809, 0.7812, 0.9809, 0.7812, 0.9537, 0.8438, 0.9537, 0.8438, 0.9809, 0.8125, 0.9809, 0.8125, 0.9537, 0.875, 0.9537, 0.875, 0.9809, 0.8438, 0.9809, 0.8438, 0.9537, 0.9062, 0.9537, 0.9062, 0.9809, 0.875, 0.9809, 0.875, 0.9537, 0.9375, 0.9537, 0.9375, 0.9809, 0.9062, 0.9809, 0.9062, 0.9537, 0.9688, 0.9537, 0.9688, 0.9809, 0.9375, 0.9809, 0.9375, 0.9537, 1.0, 0.9537, 1.0, 0.9809, 0.9688, 0.9809, 0.9688, 0.9537, 1.0, 0.5, 1.0, 0.5054, 0.9688, 0.5054, 0.9688, 0.5, 0.9688, 0.5, 0.9688, 0.5054, 0.9375, 0.5054, 0.9375, 0.5, 0.9375, 0.5, 0.9375, 0.5054, 0.9062, 0.5054, 0.9062, 0.5, 0.9062, 0.5, 0.9062, 0.5054, 0.875, 0.5054, 0.875, 0.5, 0.875, 0.5, 0.875, 0.5054, 0.8438, 0.5054, 0.8438, 0.5, 0.8438, 0.5, 0.8438, 0.5054, 0.8125, 0.5054, 0.8125, 0.5, 0.8125, 0.5, 0.8125, 0.5054, 0.7812, 0.5054, 0.7812, 0.5, 0.7812, 0.5, 0.7812, 0.5054, 0.75, 0.5054, 0.75, 0.5, 0.75, 0.5, 0.75, 0.5054, 0.7188, 0.5054, 0.7188, 0.5, 0.7188, 0.5, 0.7188, 0.5054, 0.6875, 0.5054, 0.6875, 0.5, 0.6875, 0.5, 0.6875, 0.5054, 0.6562, 0.5054, 0.6562, 0.5, 0.6562, 0.5, 0.6562, 0.5054, 0.625, 0.5054, 0.625, 0.5, 0.625, 0.5, 0.625, 0.5054, 0.5938, 0.5054, 0.5938, 0.5, 0.5938, 0.5, 0.5938, 0.5054, 0.5625, 0.5054, 0.5625, 0.5, 0.5625, 0.5, 0.5625, 0.5054, 0.5312, 0.5054, 0.5312, 0.5, 0.5312, 0.5, 0.5312, 0.5054, 0.5, 0.5054, 0.5, 0.5, 0.5, 0.5, 0.5, 0.5054, 0.4688, 0.5054, 0.4688, 0.5, 0.4688, 0.5, 0.4688, 0.5054, 0.4375, 0.5054, 0.4375, 0.5, 0.4375, 0.5, 0.4375, 0.5054, 0.4062, 0.5054, 0.4062, 0.5, 0.4062, 0.5, 0.4062, 0.5054, 0.375, 0.5054, 0.375, 0.5, 0.375, 0.5, 0.375, 0.5054, 0.3437, 0.5054, 0.3438, 0.5, 0.3438, 0.5, 0.3437, 0.5054, 0.3125, 0.5054, 0.3125, 0.5, 0.3125, 0.5, 0.3125, 0.5054, 0.2812, 0.5054, 0.2812, 0.5, 0.2812, 0.5, 0.2812, 0.5054, 0.25, 0.5054, 0.25, 0.5, 0.25, 0.5, 0.25, 0.5054, 0.2187, 0.5054, 0.2188, 0.5, 0.2188, 0.5, 0.2187, 0.5054, 0.1875, 0.5054, 0.1875, 0.5, 0.1875, 0.5, 0.1875, 0.5054, 0.1562, 0.5054, 0.1562, 0.5, 0.1562, 0.5, 0.1562, 0.5054, 0.125, 0.5054, 0.125, 0.5, 0.125, 0.5, 0.125, 0.5054, 0.09375, 0.5054, 0.09375, 0.5, 0.09375, 0.5, 0.09375, 0.5054, 0.0625, 0.5054, 0.0625, 0.5, 0.0625, 0.5, 0.0625, 0.5054, 0.03125, 0.5054, 0.03125, 0.5, 0.03125, 0.5, 0.03125, 0.5054, 4.098e-08, 0.5054, 0.0, 0.5, 0.5, 0.5, 0.4688, 0.5, 0.4688, 0.5, 0.5, 0.5, 0.9688, 0.5, 0.9375, 0.5, 0.9375, 0.5, 0.9688, 0.5, 0.6875, 0.5, 0.6562, 0.5, 0.6562, 0.5, 0.6875, 0.5, 0.4062, 0.5, 0.375, 0.5, 0.375, 0.5, 0.4062, 0.5, 0.125, 0.5, 0.09375, 0.5, 0.09375, 0.5, 0.125, 0.5, 0.8125, 0.5, 0.7812, 0.5, 0.7812, 0.5, 0.8125, 0.5, 0.5312, 0.5, 0.5, 0.5, 0.5, 0.5, 0.5312, 0.5, 0.25, 0.5, 0.2188, 0.5, 0.2188, 0.5, 0.25, 0.5, 0.9375, 0.5, 0.9062, 0.5, 0.9062, 0.5, 0.9375, 0.5, 0.6562, 0.5, 0.625, 0.5, 0.625, 0.5, 0.6562, 0.5, 0.375, 0.5, 0.3438, 0.5, 0.3438, 0.5, 0.375, 0.5, 0.09375, 0.5, 0.0625, 0.5, 0.0625, 0.5, 0.09375, 0.5, 0.7812, 0.5, 0.75, 0.5, 0.75, 0.5, 0.7812, 0.5, 0.5, 0.5, 0.4688, 0.5, 0.4688, 0.5, 0.5, 0.5, 0.2188, 0.5, 0.1875, 0.5, 0.1875, 0.5, 0.2188, 0.5, 0.9062, 0.5, 0.875, 0.5, 0.875, 0.5, 0.9062, 0.5, 0.625, 0.5, 0.5938, 0.5, 0.5938, 0.5, 0.625, 0.5, 0.3438, 0.5, 0.3125, 0.5, 0.3125, 0.5, 0.3438, 0.5, 0.0625, 0.5, 0.03125, 0.5, 0.03125, 0.5, 0.0625, 0.5, 0.75, 0.5, 0.7188, 0.5, 0.7188, 0.5, 0.75, 0.5, 0.4688, 0.5, 0.4375, 0.5, 0.4375, 0.5, 0.4688, 0.5, 0.1875, 0.5, 0.1562, 0.5, 0.1562, 0.5, 0.1875, 0.5, 0.875, 0.5, 0.8438, 0.5, 0.8438, 0.5, 0.875, 0.5, 0.5938, 0.5, 0.5625, 0.5, 0.5625, 0.5, 0.5938, 0.5, 0.3125, 0.5, 0.2812, 0.5, 0.2812, 0.5, 0.3125, 0.5, 1.0, 0.5, 0.9688, 0.5, 0.9688, 0.5, 1.0, 0.5, 0.03125, 0.5, 0.0, 0.5, 0.0, 0.5, 0.03125, 0.5, 0.7188, 0.5, 0.6875, 0.5, 0.6875, 0.5, 0.7188, 0.5, 0.4375, 0.5, 0.4062, 0.5, 0.4062, 0.5, 0.4375, 0.5, 0.1562, 0.5, 0.125, 0.5, 0.125, 0.5, 0.1562, 0.5, 0.8438, 0.5, 0.8125, 0.5, 0.8125, 0.5, 0.8438, 0.5, 0.5625, 0.5, 0.5312, 0.5, 0.5312, 0.5, 0.5625, 0.5, 0.75, 0.49, 0.7968, 0.4854, 0.8418, 0.4717, 0.8833, 0.4496, 0.9197, 0.4197, 0.9496, 0.3833, 0.9717, 0.3418, 0.9854, 0.2968, 0.99, 0.25, 0.9854, 0.2032, 0.9717, 0.1582, 0.9496, 0.1167, 0.9197, 0.08029, 0.8833, 0.05045, 0.8418, 0.02827, 0.7968, 0.01461, 0.75, 0.01, 0.7032, 0.01461, 0.6582, 0.02827, 0.6167, 0.05045, 0.5803, 0.08029, 0.5504, 0.1167, 0.5283, 0.1582, 0.5146, 0.2032, 0.51, 0.25, 0.5146, 0.2968, 0.5283, 0.3418, 0.5504, 0.3833, 0.5803, 0.4197, 0.6167, 0.4496, 0.6582, 0.4717, 0.7032, 0.4854, 0.9062, 0.5, 0.875, 0.5, 0.875, 0.5, 0.9062, 0.5, 0.0625, 0.5, 0.03125, 0.5, 0.03125, 0.5, 0.0625, 0.5, 0.4688, 0.5, 0.4375, 0.5, 0.4375, 0.5, 0.4688, 0.5, 0.875, 0.5, 0.8438, 0.5, 0.8438, 0.5, 0.875, 0.5, 0.03125, 0.5, 0.0, 0.5, 0.0, 0.5, 0.03125, 0.5, 0.4375, 0.5, 0.4062, 0.5, 0.4062, 0.5, 0.4375, 0.5, 0.8438, 0.5, 0.8125, 0.5, 0.8125, 0.5, 0.8438, 0.5, 0.4062, 0.5, 0.375, 0.5, 0.375, 0.5, 0.4062, 0.5, 0.8125, 0.5, 0.7812, 0.5, 0.7812, 0.5, 0.8125, 0.5, 0.375, 0.5, 0.3438, 0.5, 0.3438, 0.5, 0.375, 0.5, 0.7812, 0.5, 0.75, 0.5, 0.75, 0.5, 0.7812, 0.5, 0.3438, 0.5, 0.3125, 0.5, 0.3125, 0.5, 0.3438, 0.5, 0.75, 0.5, 0.7188, 0.5, 0.7188, 0.5, 0.75, 0.5, 0.3125, 0.5, 0.2812, 0.5, 0.2812, 0.5, 0.3125, 0.5, 0.7188, 0.5, 0.6875, 0.5, 0.6875, 0.5, 0.7188, 0.5, 0.2812, 0.5, 0.25, 0.5, 0.25, 0.5, 0.2812, 0.5, 0.6875, 0.5, 0.6562, 0.5, 0.6562, 0.5, 0.6875, 0.5, 0.25, 0.5, 0.2188, 0.5, 0.2188, 0.5, 0.25, 0.5, 0.6562, 0.5, 0.625, 0.5, 0.625, 0.5, 0.6562, 0.5, 0.2188, 0.5, 0.1875, 0.5, 0.1875, 0.5, 0.2188, 0.5, 0.625, 0.5, 0.5938, 0.5, 0.5938, 0.5, 0.625, 0.5, 0.1875, 0.5, 0.1562, 0.5, 0.1562, 0.5, 0.1875, 0.5, 0.5938, 0.5, 0.5625, 0.5, 0.5625, 0.5, 0.5938, 0.5, 1.0, 0.5, 0.9688, 0.5, 0.9688, 0.5, 1.0, 0.5, 0.1562, 0.5, 0.125, 0.5, 0.125, 0.5, 0.1562, 0.5, 0.5625, 0.5, 0.5312, 0.5, 0.5312, 0.5, 0.5625, 0.5, 0.9688, 0.5, 0.9375, 0.5, 0.9375, 0.5, 0.9688, 0.5, 0.125, 0.5, 0.09375, 0.5, 0.09375, 0.5, 0.125, 0.5, 0.5312, 0.5, 0.5, 0.5, 0.5, 0.5, 0.5312, 0.5, 0.9375, 0.5, 0.9062, 0.5, 0.9062, 0.5, 0.9375, 0.5, 0.09375, 0.5, 0.0625, 0.5, 0.0625, 0.5, 0.09375, 0.5])
me_cylinder.materials.append(None)
me_cylinder.use_remesh_fix_poles = True
me_cylinder.use_remesh_preserve_attributes = False
me_cylinder.use_mirror_vertex_groups = False
me_cylinder.update()

# ---- objects
ob_body = bpy.data.objects.new('Body', me_cube_002)
ob_flap_1 = bpy.data.objects.new('Flap 1', me_cube_001)
ob_flap_2 = bpy.data.objects.new('Flap 2', me_cube_003)
ob_pedistal = bpy.data.objects.new('Pedistal', me_cube)
ob_pen = bpy.data.objects.new('Pen', me_cylinder)

# ---- transforms, parenting, visibility, modifiers, constraints
ob_body.location = (0.0, 0.003841, -1.032e-09)
ob_body.lineart.crease_threshold = 0.0
ob_flap_1.location = (0.08394, 0.003549, 0.1401)
ob_flap_1.rotation_euler = (-0.0, 1.571, 0.0)
ob_flap_1.lineart.crease_threshold = 0.0
ob_flap_2.location = (-0.08394, 0.003549, 0.1401)
ob_flap_2.rotation_euler = (-0.0, -1.571, 0.0)
ob_flap_2.lineart.crease_threshold = 0.0
ob_pedistal.location = (0.0, 0.0, 0.1603)
ob_pedistal.scale = (0.02, 0.02, 0.02)
ob_pedistal.lineart.crease_threshold = 0.0
ob_pen.location = (6.625e-08, 0.01959, 0.2469)
ob_pen.rotation_euler = (-0.0, 3.142, -0.0)
ob_pen.lineart.crease_threshold = 0.0

# ---- collection membership
col_collection.objects.link(ob_body)
col_collection.objects.link(ob_flap_1)
col_collection.objects.link(ob_flap_2)
col_collection.objects.link(ob_pedistal)
col_collection.objects.link(ob_pen)

# ---- scene / render settings (as saved in the file)
scene.frame_start = 1; scene.frame_end = 250; scene.frame_set(156)
scene.render.engine = 'BLENDER_EEVEE_NEXT'
scene.cycles.shading_system = True
scene.cycles.use_denoising = False
scene.cycles.samples = 128
scene.cycles.sampling_pattern = 'TABULATED_SOBOL'
scene.cycles.use_adaptive_sampling = False
scene.cycles.use_light_tree = False
scene.view_settings.view_transform = 'Filmic'
bpy.context.view_layer.update()

# ---- added for rendering (the .blend has no active camera and no usable light): camera, sun
cam_auto = bpy.data.cameras.new('AutoCamera')
cam_auto.lens = 50.0
cam_auto.sensor_width = 36.0
cam_auto.clip_end = 1000.0
ob_auto_camera = bpy.data.objects.new('AutoCamera', cam_auto)
scene.collection.objects.link(ob_auto_camera)
ob_auto_camera.location = (0.57867, -0.690563, 0.519955)
ob_auto_camera.rotation_euler = (1.09748, -7.21219e-08, 0.694738)
scene.camera = ob_auto_camera
light_auto_sun = bpy.data.lights.new('AutoSun', 'SUN')
light_auto_sun.energy = 3.0
light_auto_sun.angle = 0.0523599
ob_auto_sun = bpy.data.objects.new('AutoSun', light_auto_sun)
scene.collection.objects.link(ob_auto_sun)
ob_auto_sun.rotation_euler = (0.872665, 0.174533, 0.523599)
bpy.context.view_layer.update()
